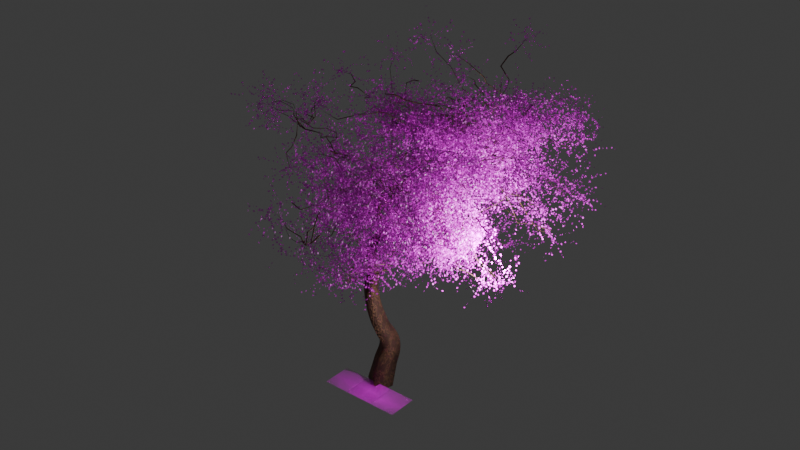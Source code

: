# Source: Trees.blend  (saved by Blender 4.1.24; exported with 4.5.12 LTS)
import bpy
from mathutils import Matrix  # noqa: F401  (used for matrix-valued properties, if any)

bpy.ops.wm.read_factory_settings(use_empty=True)
scene = bpy.context.scene
scene.name = 'Scene'

# ---- collections
col_collection = bpy.data.collections.new('Collection'); scene.collection.children.link(col_collection)

# ---- images (referenced by path relative to the original .blend; pixels are not part of the script)
import os
ASSET_DIR = os.environ.get("B2B_ASSET_DIR", "")  # directory of the original .blend (textures are referenced by path, not embedded)
HERE = os.path.dirname(os.path.abspath(__file__))  # packed textures are extracted next to this script under _unpacked/

def load_image(name, relpath, width, height, colorspace="sRGB"):
    """Load a texture the original file referenced (path relative to the .blend, or extracted next to this script)."""
    p = next((c for c in (os.path.join(HERE, relpath), os.path.join(ASSET_DIR, relpath)) if relpath and os.path.exists(c)), "")
    if p:
        img = bpy.data.images.load(p, check_existing=True)
        img.name = name
    else:  # same state as the original file: an image datablock whose file is absent (Cycles renders it pink)
        img = bpy.data.images.new(name, width, height)
        img.source = "FILE"
        img.filepath = "//" + (relpath or name)
    img.colorspace_settings.name = colorspace
    return img
img_vecteezy_green_leaf_isolated_on_transparent_background_for = load_image('vecteezy_green-leaf-isolated-on-transparent-background-for-', 'vecteezy_green-leaf-isolated-on-transparent-background-for-design_18746893.png', 1024, 1024, 'sRGB')
img_vecteezy_green_leaf_isolated_on_transparent_background_for__001 = load_image('vecteezy_green-leaf-isolated-on-transparent-background-for-.001', 'vecteezy_green-leaf-isolated-on-transparent-background-for-design_18746893.png', 1024, 1024, 'sRGB')

# ---- materials (node trees are filled in below, after node groups)
mat_material = bpy.data.materials.new('Material')
mat_leaves0203_1_350_002 = bpy.data.materials.new('Leaves0203_1_350.002')
mat_vecteezy_green_leaf_isolated_on_transparent_background_for_desi = bpy.data.materials.new('vecteezy_green-leaf-isolated-on-transparent-background-for-desi')

# ---- node groups
ng_nodegroup_002 = bpy.data.node_groups.new('NodeGroup.002', 'GeometryNodeTree')
_s = ng_nodegroup_002.interface.new_socket(name='Geometry', in_out='OUTPUT', socket_type='NodeSocketGeometry')
_s = ng_nodegroup_002.interface.new_socket(name='Points', in_out='INPUT', socket_type='NodeSocketGeometry')
_N = ng_nodegroup_002.nodes; _L = ng_nodegroup_002.links
n0 = _N.new('NodeGroupOutput'); n0.name = 'Group Output'; n0.location = (872, 0)
n1 = _N.new('NodeGroupInput'); n1.name = 'Group Input'; n1.location = (-801, 0)
n2 = _N.new('GeometryNodeSetPosition'); n2.name = 'Set Position.001'; n2.location = (682, 21)
n3 = _N.new('GeometryNodeInstanceOnPoints'); n3.name = 'Instance on Points.001'; n3.location = (-59, 180)
n4 = _N.new('GeometryNodeCurvePrimitiveLine'); n4.name = 'Curve Line.001'; n4.location = (-383, -22)
n4.hide = True
n5 = _N.new('GeometryNodeInputTangent'); n5.name = 'Curve Tangent'; n5.location = (-595, -162)
n6 = _N.new('GeometryNodeInputTangent'); n6.name = 'Curve Tangent.001'; n6.location = (-499, -335)
n7 = _N.new('GeometryNodeCurveEndpointSelection'); n7.name = 'Endpoint Selection'; n7.location = (-382, 195)
n7.inputs[0].default_value = 0
n8 = _N.new('FunctionNodeRandomValue'); n8.name = 'Random Value.001'; n8.location = (-601, 45)
n8.inputs[3].default_value = 5.0
n9 = _N.new('GeometryNodeRealizeInstances'); n9.name = 'Realize Instances.001'; n9.location = (170, 172)
n10 = _N.new('GeometryNodeResampleCurve'); n10.name = 'Resample Curve.001'; n10.location = (385, 200)
n10.keep_last_segment = False
n10.inputs[2].default_value = 5
n11 = _N.new('ShaderNodeTexNoise'); n11.name = 'Noise Texture.001'; n11.location = (-39, -108)
n11.inputs[2].default_value = 0.5
n11.inputs[3].default_value = 2.09
n11.inputs[4].default_value = 0.9333
n12 = _N.new('ShaderNodeVectorMath'); n12.name = 'Vector Math.002'; n12.location = (218, -115)
n12.operation = 'SUBTRACT'
n12.inputs[1].default_value = (0.5, 0.5, 0.5)
n13 = _N.new('ShaderNodeVectorMath'); n13.name = 'Vector Math.003'; n13.location = (453, -47)
n13.operation = 'MULTIPLY'
n13.inputs[1].default_value = (2.0, 2.0, 2.0)
n14 = _N.new('GeometryNodeSplineParameter'); n14.name = 'Spline Parameter'; n14.location = (262, 20)
n14.hide = True
n15 = _N.new('ShaderNodeVectorMath'); n15.name = 'Vector Math'; n15.location = (-386, -60)
n15.operation = 'MULTIPLY'
n15.inputs[1].default_value = (2.0, 2.0, 2.0)
n16 = _N.new('ShaderNodeVectorMath'); n16.name = 'Vector Math.001'; n16.location = (-269, -266)
n16.operation = 'MULTIPLY'
n16.inputs[1].default_value = (2.0, 2.0, 2.0)
_L.new(n16.outputs[0], n3.inputs[6])
_L.new(n11.outputs[1], n12.inputs[0])
_L.new(n12.outputs[0], n13.inputs[0])
_L.new(n7.outputs[0], n3.inputs[1])
_L.new(n4.outputs[0], n3.inputs[2])
_L.new(n13.outputs[0], n2.inputs[3])
_L.new(n3.outputs[0], n9.inputs[0])
_L.new(n10.outputs[0], n2.inputs[0])
_L.new(n15.outputs[0], n3.inputs[5])
_L.new(n8.outputs[1], n7.inputs[1])
_L.new(n14.outputs[1], n2.inputs[1])
_L.new(n9.outputs[0], n10.inputs[0])
_L.new(n1.outputs[0], n3.inputs[0])
_L.new(n2.outputs[0], n0.inputs[0])
_L.new(n5.outputs[0], n15.inputs[0])
_L.new(n6.outputs[0], n16.inputs[0])
n0.is_active_output = True
ng_geometry_nodes = bpy.data.node_groups.new('Geometry Nodes', 'GeometryNodeTree')
_s = ng_geometry_nodes.interface.new_socket(name='Geometry', in_out='OUTPUT', socket_type='NodeSocketGeometry')
_s = ng_geometry_nodes.interface.new_socket(name='Geometry', in_out='INPUT', socket_type='NodeSocketGeometry')
ng_geometry_nodes.is_modifier = True
# nodes of 'Geometry Nodes' reference scene objects; filled in after objects exist

# ---- material node trees
mat_material.use_nodes = True; mat_material.node_tree.nodes.clear()
_N = mat_material.node_tree.nodes; _L = mat_material.node_tree.links
n0 = _N.new('ShaderNodeBsdfPrincipled'); n0.name = 'Principled BSDF'; n0.location = (523, 229)
n0.inputs[2].default_value = 0.7457
n0.inputs[3].default_value = 1.4
n1 = _N.new('ShaderNodeOutputMaterial'); n1.name = 'Material Output'; n1.location = (821, 190)
n2 = _N.new('ShaderNodeTexNoise'); n2.name = 'Noise Texture'; n2.location = (-808, 151)
n2.inputs[2].default_value = 5.74
n2.inputs[3].default_value = 3.49
n2.inputs[4].default_value = 0.507
n3 = _N.new('ShaderNodeMapRange'); n3.name = 'Map Range'; n3.location = (-537, 165)
n3.inputs[1].default_value = 0.45
n3.inputs[2].default_value = 0.88
n3.inputs[3].default_value = -0.07
n4 = _N.new('ShaderNodeTexNoise'); n4.name = 'Noise Texture.001'; n4.location = (-808, 152)
n4.inputs[2].default_value = 1.0
n4.inputs[3].default_value = 15.0
n4.inputs[4].default_value = 0.82
n4.inputs[8].default_value = 1.1
n5 = _N.new('ShaderNodeTexNoise'); n5.name = 'Noise Texture.002'; n5.location = (-1075, 117)
n5.inputs[2].default_value = 5.74
n5.inputs[3].default_value = 3.49
n5.inputs[4].default_value = 0.447
n6 = _N.new('ShaderNodeValToRGB'); n6.name = 'Color Ramp'; n6.location = (-272, 216)
while len(n6.color_ramp.elements) > 1: n6.color_ramp.elements.remove(n6.color_ramp.elements[-1])
n6.color_ramp.elements[0].position = 0.0; n6.color_ramp.elements[0].color = (0.1946, 0.0999, 0.07421, 1.0)
_e = n6.color_ramp.elements.new(0.5); _e.color = (0.5841, 0.314, 0.1559, 1.0)
_e = n6.color_ramp.elements.new(1.0); _e.color = (0.7913, 0.6654, 0.4735, 1.0)
n7 = _N.new('ShaderNodeBump'); n7.name = 'Bump'; n7.location = (-282, -36)
n7.inputs[0].default_value = 0.247
n7.inputs[1].default_value = 1.0
n7.inputs[2].default_value = 1.0
n8 = _N.new('ShaderNodeTexCoord'); n8.name = 'Texture Coordinate'; n8.location = (-1515, 124)
n9 = _N.new('ShaderNodeMapping'); n9.name = 'Mapping'; n9.location = (-1293, 109)
n10 = _N.new('ShaderNodeRGBCurve'); n10.name = 'RGB Curves'; n10.location = (73, 344)
_c = n10.mapping.curves[3]
while len(_c.points) > 2: _c.points.remove(_c.points[-1])
_c.points[0].location = (0.0, 0.0); _c.points[0].handle_type = 'AUTO'
_c.points[1].location = (0.61455, 0.455); _c.points[1].handle_type = 'AUTO'
_p = _c.points.new(1.0, 1.0); _p.handle_type = 'AUTO'
n10.mapping.update()
_L.new(n0.outputs[0], n1.inputs[0])
_L.new(n2.outputs[0], n3.inputs[0])
_L.new(n3.outputs[0], n6.inputs[0])
_L.new(n10.outputs[0], n0.inputs[0])
_L.new(n3.outputs[0], n7.inputs[3])
_L.new(n7.outputs[0], n0.inputs[5])
_L.new(n8.outputs[0], n9.inputs[0])
_L.new(n6.outputs[0], n10.inputs[1])
_L.new(n9.outputs[0], n5.inputs[0])
_L.new(n5.outputs[0], n2.inputs[0])
n1.is_active_output = True
mat_leaves0203_1_350_002.use_nodes = True; mat_leaves0203_1_350_002.node_tree.nodes.clear()
_N = mat_leaves0203_1_350_002.node_tree.nodes; _L = mat_leaves0203_1_350_002.node_tree.links
n0 = _N.new('ShaderNodeOutputMaterial'); n0.name = 'Material Output'; n0.location = (270, 330)
n1 = _N.new('ShaderNodeTexImage'); n1.name = 'Image Texture'; n1.location = (-431, 279)
n1.image = img_vecteezy_green_leaf_isolated_on_transparent_background_for
n1.extension = 'CLIP'
n2 = _N.new('ShaderNodeBsdfPrincipled'); n2.name = 'Principled BSDF'; n2.location = (-51, 330)
n2.inputs[27].default_value = (0.0, 0.0, 0.0, 1.0)
_L.new(n1.outputs[0], n2.inputs[0])
_L.new(n1.outputs[1], n2.inputs[4])
_L.new(n2.outputs[0], n0.inputs[0])
n0.is_active_output = True
mat_vecteezy_green_leaf_isolated_on_transparent_background_for_desi.use_nodes = True; mat_vecteezy_green_leaf_isolated_on_transparent_background_for_desi.node_tree.nodes.clear()
_N = mat_vecteezy_green_leaf_isolated_on_transparent_background_for_desi.node_tree.nodes; _L = mat_vecteezy_green_leaf_isolated_on_transparent_background_for_desi.node_tree.links
n0 = _N.new('ShaderNodeOutputMaterial'); n0.name = 'Material Output'; n0.location = (155, 306)
n1 = _N.new('ShaderNodeTexImage'); n1.name = 'Image Texture'; n1.location = (-532, 315)
n1.image = img_vecteezy_green_leaf_isolated_on_transparent_background_for__001
n1.extension = 'CLIP'
n2 = _N.new('ShaderNodeBsdfPrincipled'); n2.name = 'Principled BSDF'; n2.location = (-145, 306)
_L.new(n1.outputs[0], n2.inputs[0])
_L.new(n1.outputs[1], n2.inputs[4])
_L.new(n2.outputs[0], n0.inputs[0])
n0.is_active_output = True

# ---- world
world_matground = bpy.data.worlds.new('matground'); scene.world = world_matground
world_matground.use_nodes = True; world_matground.node_tree.nodes.clear()
_N = world_matground.node_tree.nodes; _L = world_matground.node_tree.links
n0 = _N.new('ShaderNodeOutputWorld'); n0.name = 'World Output'; n0.location = (300, 300)
n1 = _N.new('ShaderNodeBackground'); n1.name = 'Background'; n1.location = (10, 300)
n1.inputs[0].default_value = (0.05088, 0.05088, 0.05088, 1.0)
_L.new(n1.outputs[0], n0.inputs[0])
n0.is_active_output = True
world_matground.color = (0.05088, 0.05088, 0.05088)
world_matground.use_sun_shadow = False
world_matground.sun_shadow_jitter_overblur = 0.0

# ---- lights
light_light = bpy.data.lights.new('Light', 'POINT')
light_light.transmission_factor = 0.0
light_light.energy = 1000.0
light_light.shadow_soft_size = 0.1
light_light.shadow_maximum_resolution = 0.006
light_light.use_absolute_resolution = True

# ---- meshes
me_plane_001 = bpy.data.meshes.new('Plane.001')
me_plane_001.from_pydata([(-1.0, -1.0, 0.0), (1.0, -1.0, 0.0), (-1.0, 1.0, 0.0), (1.0, 1.0, 0.0)], [], [(0, 1, 3, 2)])
_uv = me_plane_001.uv_layers.new(name='UVMap')
_uv.uv.foreach_set('vector', [0.0, 0.0, 1.0, 0.0, 1.0, 1.0, 0.0, 1.0])
me_plane_001.materials.append(mat_material)
me_plane_001.update()
me_leaves0203_1_350 = bpy.data.meshes.new('Leaves0203_1_350')
me_leaves0203_1_350.from_pydata([(-1.387, -0.5, 0.0), (1.387, -0.5, 0.0), (-1.387, 0.5, 0.0), (1.387, 0.5, 0.0), (-0.8915, -0.5, 0.0), (-0.4291, -0.5, 0.0), (0.03329, -0.5, 0.0), (0.4957, -0.5, 0.0), (0.9581, -0.5, 0.0), (0.9581, 0.5, 0.0), (0.4957, 0.5, 0.0), (0.03329, 0.5, 0.0), (-0.4291, 0.5, 0.0), (-0.8915, 0.5, 0.0), (-1.387, 0.1979, 0.0), (-1.387, -0.1355, 0.0), (1.387, -0.1355, 0.0), (1.387, 0.1979, 0.0), (-0.8915, -0.1355, 0.0), (-0.8915, 0.1979, 0.0), (-0.4291, -0.1355, -0.1232), (-0.4291, 0.1979, -0.1232), (0.03329, -0.1355, -0.1232), (0.03329, 0.1979, -0.1232), (0.4957, -0.1355, -0.1232), (0.4957, 0.1979, -0.1232), (0.9581, -0.1355, -0.1232), (0.9581, 0.1979, -0.1232)], [], [(27, 17, 3, 9), (14, 19, 13, 2), (19, 21, 12, 13), (21, 23, 11, 12), (23, 25, 10, 11), (25, 27, 9, 10), (7, 8, 26, 24), (24, 26, 27, 25), (6, 7, 24, 22), (22, 24, 25, 23), (5, 6, 22, 20), (20, 22, 23, 21), (4, 5, 20, 18), (18, 20, 21, 19), (0, 4, 18, 15), (15, 18, 19, 14), (8, 1, 16, 26), (26, 16, 17, 27)])
me_leaves0203_1_350.polygons.foreach_set('use_smooth', [True] * 18)
_uv = me_leaves0203_1_350.uv_layers.new(name='UVMap')
_uv.uv.foreach_set('vector', [0.8453, 0.6979, 1.0, 0.6979, 1.0, 1.0, 0.8453, 1.0, 0.0, 0.6979, 0.1787, 0.6979, 0.1787, 1.0, 0.0, 1.0, 0.1787, 0.6979, 0.3453, 0.6979, 0.3453, 1.0, 0.1787, 1.0, 0.3453, 0.6979, 0.512, 0.6979, 0.512, 1.0, 0.3453, 1.0, 0.512, 0.6979, 0.6787, 0.6979, 0.6787, 1.0, 0.512, 1.0, 0.6787, 0.6979, 0.8453, 0.6979, 0.8453, 1.0, 0.6787, 1.0, 0.6787, 0.0, 0.8453, 0.0, 0.8453, 0.3645, 0.6787, 0.3645, 0.6787, 0.3645, 0.8453, 0.3645, 0.8453, 0.6979, 0.6787, 0.6979, 0.512, 0.0, 0.6787, 0.0, 0.6787, 0.3645, 0.512, 0.3645, 0.512, 0.3645, 0.6787, 0.3645, 0.6787, 0.6979, 0.512, 0.6979, 0.3453, 0.0, 0.512, 0.0, 0.512, 0.3645, 0.3453, 0.3645, 0.3453, 0.3645, 0.512, 0.3645, 0.512, 0.6979, 0.3453, 0.6979, 0.1787, 0.0, 0.3453, 0.0, 0.3453, 0.3645, 0.1787, 0.3645, 0.1787, 0.3645, 0.3453, 0.3645, 0.3453, 0.6979, 0.1787, 0.6979, 0.0, 0.0, 0.1787, 0.0, 0.1787, 0.3645, 0.0, 0.3645, 0.0, 0.3645, 0.1787, 0.3645, 0.1787, 0.6979, 0.0, 0.6979, 0.8453, 0.0, 1.0, 0.0, 1.0, 0.3645, 0.8453, 0.3645, 0.8453, 0.3645, 1.0, 0.3645, 1.0, 0.6979, 0.8453, 0.6979])
me_leaves0203_1_350.materials.append(mat_leaves0203_1_350_002)
me_leaves0203_1_350.update()
me_vecteezy_green_leaf_isolated_on_transparent_background_for_desi = bpy.data.meshes.new('vecteezy_green-leaf-isolated-on-transparent-background-for-desi')
me_vecteezy_green_leaf_isolated_on_transparent_background_for_desi.from_pydata([(-0.5, -0.5, 0.0), (0.5, -0.5, 0.0), (-0.5, 0.5, 0.0), (0.5, 0.5, 0.0)], [], [(0, 1, 3, 2)])
_uv = me_vecteezy_green_leaf_isolated_on_transparent_background_for_desi.uv_layers.new(name='UVMap')
_uv.uv.foreach_set('vector', [0.0, 0.0, 1.0, 0.0, 1.0, 1.0, 0.0, 1.0])
me_vecteezy_green_leaf_isolated_on_transparent_background_for_desi.materials.append(mat_vecteezy_green_leaf_isolated_on_transparent_background_for_desi)
me_vecteezy_green_leaf_isolated_on_transparent_background_for_desi.update()

# ---- objects
ob_light = bpy.data.objects.new('Light', light_light)
ob_tree = bpy.data.objects.new('Tree', me_plane_001)
ob_leaves0203_1_350 = bpy.data.objects.new('Leaves0203_1_350', me_leaves0203_1_350)
ob_vecteezy_green_leaf_isolated_on_transparent_background_for_desi = bpy.data.objects.new('vecteezy_green-leaf-isolated-on-transparent-background-for-desi', me_vecteezy_green_leaf_isolated_on_transparent_background_for_desi)
_N = ng_geometry_nodes.nodes; _L = ng_geometry_nodes.links
n0 = _N.new('NodeGroupOutput'); n0.name = 'Group Output'; n0.location = (6810, -287)
n1 = _N.new('GeometryNodeCurvePrimitiveCircle'); n1.name = 'Curve Circle'; n1.location = (-1225, 75)
n1.inputs[4].default_value = 0.5
n2 = _N.new('GeometryNodeFillCurve'); n2.name = 'Fill Curve'; n2.location = (-1017, 72)
n3 = _N.new('GeometryNodeDistributePointsOnFaces'); n3.name = 'Distribute Points on Faces'; n3.location = (-796, 53)
n3.inputs[4].default_value = 1.54
n3.inputs[6].default_value = 47
n4 = _N.new('GeometryNodeInstanceOnPoints'); n4.name = 'Instance on Points'; n4.location = (-484, 84)
n5 = _N.new('GeometryNodeCurvePrimitiveLine'); n5.name = 'Curve Line'; n5.location = (-816, -213)
n5.inputs[1].default_value = (0.0, 0.0, 7.3)
n6 = _N.new('FunctionNodeRandomValue'); n6.name = 'Random Value'; n6.location = (-621, -256)
n6.inputs[2].default_value = 0.4
n7 = _N.new('GeometryNodeRealizeInstances'); n7.name = 'Realize Instances'; n7.location = (-247, 48)
n8 = _N.new('GeometryNodeResampleCurve'); n8.name = 'Resample Curve'; n8.location = (-42, 73)
n8.keep_last_segment = False
n9 = _N.new('GeometryNodeSetPosition'); n9.name = 'Set Position'; n9.location = (1763, 100)
n10 = _N.new('ShaderNodeTexNoise'); n10.name = 'Noise Texture'; n10.location = (1150, -76)
n10.inputs[2].default_value = 0.5
n11 = _N.new('ShaderNodeVectorMath'); n11.name = 'Vector Math'; n11.location = (1370, -65)
n11.operation = 'SUBTRACT'
n11.inputs[1].default_value = (0.5, 0.5, 0.5)
n12 = _N.new('ShaderNodeVectorMath'); n12.name = 'Vector Math.001'; n12.location = (1590, 12)
n12.operation = 'MULTIPLY'
n12.inputs[1].default_value = (3.1, 3.1, 3.1)
n13 = _N.new('GeometryNodeJoinGeometry'); n13.name = 'Join Geometry'; n13.location = (3515, 33)
n13.hide = True
n14 = _N.new('GeometryNodeGroup'); n14.name = 'Group'; n14.location = (2317, -178)
n14.label = 'Branches'
n14.node_tree = ng_nodegroup_002
n15 = _N.new('GeometryNodeGroup'); n15.name = 'Group.001'; n15.location = (2765, -357)
n15.label = 'Branches'
n15.node_tree = ng_nodegroup_002
n16 = _N.new('GeometryNodeGroup'); n16.name = 'Group.002'; n16.location = (2120, -96)
n16.label = 'Branches'
n16.node_tree = ng_nodegroup_002
n17 = _N.new('GeometryNodeGroup'); n17.name = 'Group.003'; n17.location = (2568, -279)
n17.label = 'Branches'
n17.node_tree = ng_nodegroup_002
n18 = _N.new('GeometryNodeGroup'); n18.name = 'Group.004'; n18.location = (2982, -399)
n18.label = 'Branches'
n18.node_tree = ng_nodegroup_002
n19 = _N.new('GeometryNodeGroup'); n19.name = 'Group.005'; n19.location = (3189, -485)
n19.label = 'Branches'
n19.node_tree = ng_nodegroup_002
n20 = _N.new('GeometryNodeGroup'); n20.name = 'Group.006'; n20.location = (3448, -569)
n20.label = 'Branches'
n20.node_tree = ng_nodegroup_002
n21 = _N.new('GeometryNodeSetPosition'); n21.name = 'Set Position.001'; n21.location = (815, 109)
n22 = _N.new('ShaderNodeVectorRotate'); n22.name = 'Vector Rotate'; n22.location = (625, 17)
n22.inputs[1].default_value = (-0.18, 0.09, 0.0)
n22.inputs[2].default_value = (0.0, 0.01, -0.4)
n23 = _N.new('GeometryNodeInputPosition'); n23.name = 'Position'; n23.location = (357, -87)
n24 = _N.new('GeometryNodeSplineParameter'); n24.name = 'Spline Parameter'; n24.location = (246, -175)
n25 = _N.new('GeometryNodeInstanceOnPoints'); n25.name = 'Instance on Points.001'; n25.location = (4153, -711)
n26 = _N.new('GeometryNodeMeshIcoSphere'); n26.name = 'Ico Sphere'; n26.location = (3772, -895)
n26.inputs[0].default_value = 0.02
n27 = _N.new('GeometryNodeJoinGeometry'); n27.name = 'Join Geometry.001'; n27.location = (6493, -335)
n27.hide = True
n28 = _N.new('GeometryNodeCurveEndpointSelection'); n28.name = 'Endpoint Selection'; n28.location = (3768, -787)
n28.inputs[0].default_value = 0
n29 = _N.new('FunctionNodeRandomValue'); n29.name = 'Random Value.001'; n29.location = (3967, -1000)
n29.inputs[2].default_value = 4.4
n29.inputs[3].default_value = 2.67
n30 = _N.new('GeometryNodeRealizeInstances'); n30.name = 'Realize Instances.001'; n30.location = (4315, -611)
n31 = _N.new('GeometryNodeInstanceOnPoints'); n31.name = 'Instance on Points.002'; n31.location = (4799, -543)
n32 = _N.new('GeometryNodeCurvePrimitiveLine'); n32.name = 'Curve Line.001'; n32.location = (4620, -658)
n32.hide = True
n33 = _N.new('FunctionNodeAlignEulerToVector'); n33.name = 'Align Euler to Vector'; n33.location = (4485, -737)
n33.axis = 'Z'
n34 = _N.new('GeometryNodeInputNormal'); n34.name = 'Normal'; n34.location = (4312, -954)
n34.legacy_corner_normals = True
n35 = _N.new('GeometryNodeInstanceOnPoints'); n35.name = 'Instance on Points.003'; n35.location = (6020, -555)
n36 = _N.new('GeometryNodeObjectInfo'); n36.name = 'Object Info'; n36.location = (5661, -619)
n36.inputs[0].default_value = ob_vecteezy_green_leaf_isolated_on_transparent_background_for_desi
n37 = _N.new('ShaderNodeVectorMath'); n37.name = 'Vector Math.002'; n37.location = (5414, -1066)
n37.operation = 'MULTIPLY'
n37.inputs[1].default_value = (3.01, 3.01, 3.01)
n38 = _N.new('GeometryNodeInputTangent'); n38.name = 'Curve Tangent'; n38.location = (5182, -1196)
n39 = _N.new('FunctionNodeRandomValue'); n39.name = 'Random Value.002'; n39.location = (4487, -944)
n39.inputs[2].default_value = 0.49
n39.inputs[3].default_value = 0.92
n40 = _N.new('GeometryNodeCurveToMesh'); n40.name = 'Curve to Mesh'; n40.location = (5657, 312)
n41 = _N.new('GeometryNodeCurvePrimitiveCircle'); n41.name = 'Curve Circle.001'; n41.location = (5307, 212)
n41.inputs[0].default_value = 1
n41.inputs[4].default_value = 0.05
n42 = _N.new('GeometryNodeJoinGeometry'); n42.name = 'Join Geometry.002'; n42.location = (4062, 458)
n42.hide = True
n43 = _N.new('GeometryNodeJoinGeometry'); n43.name = 'Join Geometry.003'; n43.location = (5427, 321)
n43.hide = True
n44 = _N.new('GeometryNodeSetCurveRadius'); n44.name = 'Set Curve Radius'; n44.location = (4749, 534)
n45 = _N.new('GeometryNodeSetCurveRadius'); n45.name = 'Set Curve Radius.001'; n45.location = (4773, 167)
n46 = _N.new('GeometryNodeSplineParameter'); n46.name = 'Spline Parameter.001'; n46.location = (4007, 343)
n47 = _N.new('ShaderNodeMapRange'); n47.name = 'Map Range'; n47.location = (4471, 431)
n47.clamp = False
n47.inputs[1].default_value = 0.62
n47.inputs[3].default_value = 6.34
n47.inputs[4].default_value = 9.93
n48 = _N.new('GeometryNodeProximity'); n48.name = 'Geometry Proximity'; n48.location = (4337, 77)
n49 = _N.new('ShaderNodeMapRange'); n49.name = 'Map Range.001'; n49.location = (4548, 120)
n49.clamp = False
n49.inputs[4].default_value = 0.48
n50 = _N.new('ShaderNodeMapRange'); n50.name = 'Map Range.002'; n50.location = (461, -175)
n50.clamp = False
n50.inputs[4].default_value = 1.192e-07
n51 = _N.new('ShaderNodeValToRGB'); n51.name = 'Color Ramp'; n51.location = (4175, 377)
n51.hide = True
while len(n51.color_ramp.elements) > 1: n51.color_ramp.elements.remove(n51.color_ramp.elements[-1])
n51.color_ramp.elements[0].position = 0.0; n51.color_ramp.elements[0].color = (1.0, 1.0, 1.0, 1.0)
_e = n51.color_ramp.elements.new(1.0); _e.color = (0.0, 0.0, 0.0, 1.0)
n52 = _N.new('GeometryNodeSetMaterial'); n52.name = 'Set Material'; n52.location = (6144, -244)
n52.inputs[2].default_value = mat_material
n53 = _N.new('GeometryNodeRealizeInstances'); n53.name = 'Realize Instances.002'; n53.location = (4989, -541)
n54 = _N.new('GeometryNodeResampleCurve'); n54.name = 'Resample Curve.001'; n54.location = (5181, -533)
n54.keep_last_segment = False
n55 = _N.new('FunctionNodeRandomValue'); n55.name = 'Random Value.003'; n55.location = (5703, -848)
n55.inputs[2].default_value = 0.04
n55.inputs[3].default_value = 0.06
n56 = _N.new('GeometryNodeSetPosition'); n56.name = 'Set Position.002'; n56.location = (5374, -517)
n57 = _N.new('ShaderNodeTexNoise'); n57.name = 'Noise Texture.001'; n57.location = (4930, -837)
n57.inputs[2].default_value = 1.69
n58 = _N.new('ShaderNodeVectorMath'); n58.name = 'Vector Math.003'; n58.location = (5089, -830)
n58.operation = 'SUBTRACT'
n58.inputs[1].default_value = (0.5, 0.5, 0.5)
n59 = _N.new('ShaderNodeVectorMath'); n59.name = 'Vector Math.004'; n59.location = (5297, -763)
n59.operation = 'MULTIPLY'
n59.inputs[1].default_value = (1.0, 1.0, 1.0)
n60 = _N.new('GeometryNodeCurveSplineType'); n60.name = 'Set Spline Type'; n60.location = (4964, 577)
n60.spline_type = 'BEZIER'
n61 = _N.new('GeometryNodeCurveSetHandles'); n61.name = 'Set Handle Type'; n61.location = (5184, 559)
n62 = _N.new('GeometryNodeRealizeInstances'); n62.name = 'Realize Instances.003'; n62.location = (6274, -459)
n63 = _N.new('GeometryNodeInputNamedAttribute'); n63.name = 'Named Attribute'; n63.location = (5632, 312)
n63.inputs[0].default_value = 'radius'
n64 = _N.new('GeometryNodeSwitch'); n64.name = 'Switch'; n64.location = (5632, 312)
n64.input_type = 'FLOAT'
n64.inputs[1].default_value = 1.0
_L.new(n1.outputs[0], n2.inputs[0])
_L.new(n2.outputs[0], n3.inputs[0])
_L.new(n3.outputs[0], n4.inputs[0])
_L.new(n5.outputs[0], n4.inputs[2])
_L.new(n6.outputs[1], n4.inputs[6])
_L.new(n4.outputs[0], n7.inputs[0])
_L.new(n7.outputs[0], n8.inputs[0])
_L.new(n21.outputs[0], n9.inputs[0])
_L.new(n12.outputs[0], n9.inputs[3])
_L.new(n10.outputs[1], n11.inputs[0])
_L.new(n11.outputs[0], n12.inputs[0])
_L.new(n27.outputs[0], n0.inputs[0])
_L.new(n16.outputs[0], n14.inputs[0])
_L.new(n9.outputs[0], n16.inputs[0])
_L.new(n17.outputs[0], n15.inputs[0])
_L.new(n14.outputs[0], n17.inputs[0])
_L.new(n15.outputs[0], n18.inputs[0])
_L.new(n18.outputs[0], n19.inputs[0])
_L.new(n19.outputs[0], n20.inputs[0])
_L.new(n8.outputs[0], n21.inputs[0])
_L.new(n22.outputs[0], n21.inputs[2])
_L.new(n23.outputs[0], n22.inputs[0])
_L.new(n50.outputs[0], n22.inputs[3])
_L.new(n20.outputs[0], n25.inputs[0])
_L.new(n26.outputs[0], n25.inputs[2])
_L.new(n52.outputs[0], n27.inputs[0])
_L.new(n62.outputs[0], n27.inputs[0])
_L.new(n28.outputs[0], n25.inputs[1])
_L.new(n29.outputs[1], n25.inputs[6])
_L.new(n25.outputs[0], n30.inputs[0])
_L.new(n30.outputs[0], n31.inputs[0])
_L.new(n32.outputs[0], n31.inputs[2])
_L.new(n33.outputs[0], n31.inputs[5])
_L.new(n34.outputs[0], n33.inputs[2])
_L.new(n56.outputs[0], n35.inputs[0])
_L.new(n37.outputs[0], n35.inputs[5])
_L.new(n38.outputs[0], n37.inputs[0])
_L.new(n39.outputs[1], n31.inputs[6])
_L.new(n41.outputs[0], n40.inputs[1])
_L.new(n45.outputs[0], n43.inputs[0])
_L.new(n61.outputs[0], n43.inputs[0])
_L.new(n9.outputs[0], n42.inputs[0])
_L.new(n43.outputs[0], n40.inputs[0])
_L.new(n42.outputs[0], n44.inputs[0])
_L.new(n13.outputs[0], n45.inputs[0])
_L.new(n47.outputs[0], n44.inputs[2])
_L.new(n30.outputs[0], n48.inputs[0])
_L.new(n49.outputs[0], n45.inputs[2])
_L.new(n48.outputs[1], n49.inputs[0])
_L.new(n24.outputs[1], n50.inputs[0])
_L.new(n51.outputs[0], n47.inputs[0])
_L.new(n46.outputs[0], n51.inputs[0])
_L.new(n40.outputs[0], n52.inputs[0])
_L.new(n31.outputs[0], n53.inputs[0])
_L.new(n53.outputs[0], n54.inputs[0])
_L.new(n55.outputs[1], n35.inputs[6])
_L.new(n36.outputs[4], n35.inputs[2])
_L.new(n54.outputs[0], n56.inputs[0])
_L.new(n57.outputs[1], n58.inputs[0])
_L.new(n58.outputs[0], n59.inputs[0])
_L.new(n59.outputs[0], n56.inputs[3])
_L.new(n44.outputs[0], n60.inputs[0])
_L.new(n60.outputs[0], n61.inputs[0])
_L.new(n35.outputs[0], n62.inputs[0])
_L.new(n14.outputs[0], n13.inputs[0])
_L.new(n17.outputs[0], n13.inputs[0])
_L.new(n15.outputs[0], n13.inputs[0])
_L.new(n18.outputs[0], n13.inputs[0])
_L.new(n19.outputs[0], n13.inputs[0])
_L.new(n20.outputs[0], n13.inputs[0])
_L.new(n16.outputs[0], n13.inputs[0])
_L.new(n63.outputs[1], n64.inputs[0])
_L.new(n63.outputs[0], n64.inputs[2])
_L.new(n64.outputs[0], n40.inputs[2])
n0.is_active_output = True

# ---- transforms, parenting, visibility, modifiers, constraints
ob_light.location = (4.076, 1.005, 5.904)
ob_light.rotation_euler = (0.6503, 0.05522, 1.866)
ob_light.lock_rotations_4d = False
ob_light.empty_display_type = 'ARROWS'
ob_light.color = (0.0, 0.0, 0.0, 0.0)
ob_light.lineart.crease_threshold = 0.0
ob_tree.location = (-0.1997, 0.2541, -0.2204)
_m = ob_tree.modifiers.new('GeometryNodes', 'NODES')
_m.node_group = ng_geometry_nodes
ob_leaves0203_1_350.location = (0.0, 0.0, 0.0)
ob_vecteezy_green_leaf_isolated_on_transparent_background_for_desi.location = (0.0, 0.0, 0.0)

# ---- collection membership
col_collection.objects.link(ob_light)
col_collection.objects.link(ob_tree)
col_collection.objects.link(ob_leaves0203_1_350)
col_collection.objects.link(ob_vecteezy_green_leaf_isolated_on_transparent_background_for_desi)

# ---- scene / render settings (as saved in the file)
scene.frame_start = 1; scene.frame_end = 250; scene.frame_set(216)
scene.render.engine = 'CYCLES'
scene.cycles.sampling_pattern = 'TABULATED_SOBOL'
scene.eevee.ray_tracing_options.trace_max_roughness = 0.0
bpy.context.view_layer.update()

# ---- added for rendering (the .blend has no active camera): camera
cam_auto = bpy.data.cameras.new('AutoCamera')
cam_auto.lens = 50.0
cam_auto.sensor_width = 36.0
cam_auto.clip_end = 1000.0
ob_auto_camera = bpy.data.objects.new('AutoCamera', cam_auto)
scene.collection.objects.link(ob_auto_camera)
ob_auto_camera.location = (19.3477, -21.6746, 20.7883)
ob_auto_camera.rotation_euler = (1.09748, -7.21219e-08, 0.694738)
scene.camera = ob_auto_camera
bpy.context.view_layer.update()
